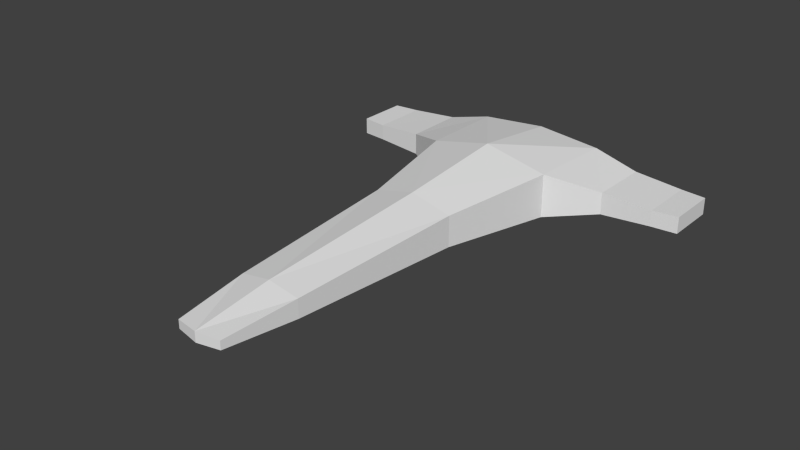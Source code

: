 # Source: hullB_2.blend  (saved by Blender 2.62.0; exported with 4.5.12 LTS)
import bpy
from mathutils import Matrix  # noqa: F401  (used for matrix-valued properties, if any)

bpy.ops.wm.read_factory_settings(use_empty=True)
scene = bpy.context.scene
scene.name = 'Scene'

# ---- collections
col_collection_1 = bpy.data.collections.new('Collection 1'); scene.collection.children.link(col_collection_1)

# ---- world
world_world = bpy.data.worlds.new('World'); scene.world = world_world
world_world.color = (0.05088, 0.05088, 0.05088)
world_world.use_sun_shadow = False
world_world.sun_shadow_jitter_overblur = 0.0
world_world.cycles.sampling_method = 'MANUAL'
world_world.cycles.sample_map_resolution = 256

# ---- meshes
me_hull = bpy.data.meshes.new('Hull')
me_hull.from_pydata([(0.5632, 6.585, -0.2336), (0.5632, 6.585, 0.1031), (0.7552, 3.318, 0.2237), (0.7552, 3.318, -0.3489), (0.4231, 7.939, -0.1435), (-0.003067, 3.32, 0.4073), (-0.003067, 6.593, -0.3383), (1.162, 1.208, 0.3615), (0.4231, 7.939, 0.01251), (-0.003067, 8.015, -0.159), (-0.003067, 6.593, 0.2074), (-0.003067, 1.247, 0.6051), (-0.003067, 3.32, -0.5363), (1.162, 1.208, -0.4535), (-0.003067, 8.015, 0.02799), (-0.5693, 6.585, 0.1031), (-0.7613, 3.318, 0.2237), (-0.7613, 3.318, -0.3489), (-0.5693, 6.585, -0.2336), (2.04, 0.7114, 0.2159), (-0.003067, -0.4903, 0.3919), (-0.4293, 7.939, -0.1435), (-0.4293, 7.939, 0.01251), (-1.168, 1.208, 0.3615), (-1.168, 1.208, -0.4535), (-0.003067, 1.247, -0.7243), (2.04, 0.7114, -0.1922), (2.046, -0.4467, 0.2116), (1.21, -0.4635, 0.3237), (1.21, -0.4635, -0.4061), (2.949, 0.6336, 0.1819), (2.949, -0.4318, 0.1815), (-0.003067, -0.4903, -0.5077), (-1.216, -0.4635, 0.3237), (-1.216, -0.4635, -0.4061), (-2.046, 0.7114, 0.2159), (2.046, -0.4467, -0.1866), (2.949, 0.6336, -0.1152), (2.949, -0.4318, -0.1147), (-2.052, -0.4467, 0.2116), (-2.046, 0.7114, -0.1922), (3.42, 0.5732, 0.191), (3.42, -0.3763, 0.191), (3.42, -0.3763, -0.1172), (-2.052, -0.4467, -0.1866), (-2.955, 0.6336, 0.1819), (-2.955, -0.4318, 0.1815), (3.42, 0.5732, -0.1172), (-2.955, -0.4318, -0.1147), (-2.955, 0.6336, -0.1152), (-3.426, 0.5732, 0.191), (-3.426, -0.3763, 0.191), (-3.426, -0.3763, -0.1172), (-3.426, 0.5732, -0.1172), (-0.003067, -0.4922, 0.005578), (-0.003067, -0.4922, 0.4169), (0.07718, -0.4922, 0.409), (0.1543, -0.4922, 0.3856), (-0.08331, -0.4922, 0.409), (0.0483, -0.7319, 0.2638), (0.2254, -0.4922, 0.3476), (0.09769, -0.7319, 0.2488), (-0.1605, -0.4922, 0.3856), (-0.003067, -0.7319, 0.2689), (0.2878, -0.4922, 0.2964), (0.1432, -0.7319, 0.2245), (-0.2316, -0.4922, 0.3476), (-0.05443, -0.7319, 0.2638), (0.3389, -0.4922, 0.2341), (0.1831, -0.7319, 0.1917), (-0.2939, -0.4922, 0.2964), (-0.1038, -0.7319, 0.2488), (0.3769, -0.4922, 0.163), (0.2158, -0.7319, 0.1518), (-0.3451, -0.4922, 0.2341), (-0.1493, -0.7319, 0.2245), (0.4003, -0.4922, 0.08582), (0.2402, -0.7319, 0.1063), (-0.3831, -0.4922, 0.163), (-0.1892, -0.7319, 0.1917), (0.4082, -0.4922, 0.005578), (0.2552, -0.7319, 0.05694), (-0.4065, -0.4922, 0.08582), (-0.222, -0.7319, 0.1518), (0.4003, -0.4922, -0.07466), (0.2602, -0.7319, 0.005577), (-0.4144, -0.4922, 0.005578), (-0.2463, -0.7319, 0.1063), (0.3769, -0.4922, -0.1518), (0.2552, -0.7319, -0.04579), (-0.4065, -0.4922, -0.07466), (-0.2613, -0.7319, 0.05694), (0.3389, -0.4922, -0.2229), (0.2402, -0.7319, -0.09518), (-0.3831, -0.4922, -0.1518), (-0.2663, -0.7319, 0.005577), (0.2878, -0.4922, -0.2853), (0.2158, -0.7319, -0.1407), (-0.3451, -0.4922, -0.2229), (-0.2613, -0.7319, -0.04579), (0.2254, -0.4922, -0.3364), (0.1831, -0.7319, -0.1806), (-0.2939, -0.4922, -0.2853), (-0.2463, -0.7319, -0.09518), (0.1543, -0.4922, -0.3744), (0.1432, -0.7319, -0.2133), (-0.2316, -0.4922, -0.3364), (-0.222, -0.7319, -0.1407), (0.07717, -0.4922, -0.3978), (0.09769, -0.7319, -0.2377), (-0.1605, -0.4922, -0.3744), (-0.1892, -0.7319, -0.1806), (-0.003067, -0.4922, -0.4057), (0.0483, -0.7319, -0.2526), (-0.08331, -0.4922, -0.3978), (-0.1493, -0.7319, -0.2133), (-0.003067, -0.7319, -0.2577), (-0.1038, -0.7319, -0.2377), (-0.05443, -0.7319, -0.2526), (0.752, -0.4808, 0.005578), (0.752, -0.4808, 0.3327), (0.8158, -0.4799, 0.3264), (0.8772, -0.479, 0.3078), (0.6882, -0.4817, 0.3264), (0.7956, -0.6708, 0.2109), (0.9337, -0.4782, 0.2775), (0.8349, -0.6703, 0.199), (0.6269, -0.4826, 0.3078), (0.7548, -0.6714, 0.2149), (0.9833, -0.4775, 0.2369), (0.8711, -0.6697, 0.1797), (0.5703, -0.4834, 0.2775), (0.7139, -0.672, 0.2109), (1.024, -0.4769, 0.1873), (0.9028, -0.6693, 0.1536), (0.5208, -0.4841, 0.2369), (0.6746, -0.6725, 0.199), (1.054, -0.4765, 0.1307), (0.9288, -0.6689, 0.1219), (0.4801, -0.4847, 0.1873), (0.6385, -0.6731, 0.1797), (1.073, -0.4762, 0.06939), (0.9482, -0.6686, 0.0857), (0.4499, -0.4851, 0.1307), (0.6067, -0.6735, 0.1536), (1.079, -0.4761, 0.005578), (0.9601, -0.6685, 0.04642), (0.4313, -0.4854, 0.06939), (0.5807, -0.6739, 0.1219), (1.073, -0.4762, -0.05823), (0.9641, -0.6684, 0.005577), (0.425, -0.4855, 0.005578), (0.5613, -0.6742, 0.0857), (1.054, -0.4765, -0.1196), (0.9601, -0.6685, -0.03527), (0.4313, -0.4854, -0.05823), (0.5494, -0.6743, 0.04642), (1.024, -0.4769, -0.1761), (0.9482, -0.6686, -0.07454), (0.4499, -0.4851, -0.1196), (0.5454, -0.6744, 0.005577), (0.9833, -0.4775, -0.2257), (0.9288, -0.6689, -0.1107), (0.4801, -0.4847, -0.1761), (0.5494, -0.6743, -0.03527), (0.9337, -0.4782, -0.2664), (0.9028, -0.6693, -0.1425), (0.5208, -0.4841, -0.2257), (0.5614, -0.6742, -0.07454), (0.8772, -0.479, -0.2966), (0.8711, -0.6697, -0.1685), (0.5703, -0.4834, -0.2664), (0.5807, -0.6739, -0.1107), (0.8158, -0.4799, -0.3152), (0.8349, -0.6703, -0.1878), (0.6269, -0.4826, -0.2966), (0.6067, -0.6735, -0.1425), (0.752, -0.4808, -0.3215), (0.7956, -0.6708, -0.1998), (0.6882, -0.4817, -0.3152), (0.6385, -0.6731, -0.1685), (0.7548, -0.6714, -0.2038), (0.6746, -0.6725, -0.1878), (0.7139, -0.672, -0.1998), (-0.7463, -0.4808, 0.005578), (-0.7463, -0.4808, 0.3327), (-0.6825, -0.4818, 0.3264), (-0.6212, -0.4828, 0.3078), (-0.8101, -0.4798, 0.3264), (-0.7084, -0.672, 0.2109), (-0.5646, -0.4836, 0.2775), (-0.6692, -0.6726, 0.199), (-0.8715, -0.4789, 0.3078), (-0.7493, -0.6714, 0.2149), (-0.5151, -0.4844, 0.2369), (-0.633, -0.6732, 0.1797), (-0.928, -0.478, 0.2775), (-0.7901, -0.6708, 0.2109), (-0.4744, -0.485, 0.1873), (-0.6012, -0.6737, 0.1536), (-0.9775, -0.4772, 0.2369), (-0.8294, -0.6702, 0.199), (-0.4442, -0.4855, 0.1307), (-0.5752, -0.6741, 0.1219), (-1.018, -0.4766, 0.1873), (-0.8656, -0.6696, 0.1797), (-0.4256, -0.4858, 0.06939), (-0.5559, -0.6744, 0.0857), (-1.048, -0.4761, 0.1307), (-0.8973, -0.6691, 0.1536), (-0.4193, -0.4859, 0.005578), (-0.5439, -0.6746, 0.04642), (-1.067, -0.4758, 0.06939), (-0.9233, -0.6687, 0.1219), (-0.4256, -0.4858, -0.05823), (-0.5399, -0.6747, 0.005577), (-1.073, -0.4757, 0.005578), (-0.9427, -0.6684, 0.0857), (-0.4442, -0.4855, -0.1196), (-0.5439, -0.6746, -0.03527), (-1.067, -0.4758, -0.05823), (-0.9546, -0.6682, 0.04642), (-0.4744, -0.485, -0.1761), (-0.5559, -0.6744, -0.07454), (-1.048, -0.4761, -0.1196), (-0.9586, -0.6682, 0.005577), (-0.5151, -0.4844, -0.2257), (-0.5752, -0.6741, -0.1107), (-1.018, -0.4766, -0.1761), (-0.9546, -0.6682, -0.03527), (-0.5646, -0.4836, -0.2664), (-0.6012, -0.6737, -0.1425), (-0.9775, -0.4772, -0.2257), (-0.9427, -0.6684, -0.07454), (-0.6212, -0.4828, -0.2966), (-0.633, -0.6732, -0.1685), (-0.928, -0.478, -0.2664), (-0.9233, -0.6687, -0.1107), (-0.6825, -0.4818, -0.3152), (-0.6692, -0.6726, -0.1878), (-0.8715, -0.4789, -0.2966), (-0.8973, -0.6691, -0.1425), (-0.7463, -0.4808, -0.3215), (-0.7084, -0.672, -0.1998), (-0.8101, -0.4798, -0.3152), (-0.8656, -0.6696, -0.1685), (-0.7493, -0.6714, -0.2038), (-0.8294, -0.6702, -0.1878), (-0.7901, -0.6708, -0.1998)], [], [(0, 1, 2), (0, 2, 3), (16, 15, 18), (16, 18, 17), (1, 0, 4), (1, 4, 8), (21, 18, 15), (21, 15, 22), (3, 2, 7), (3, 7, 13), (23, 16, 17), (23, 17, 24), (6, 0, 3), (6, 3, 12), (17, 18, 6), (17, 6, 12), (1, 10, 5), (1, 5, 2), (5, 10, 15), (5, 15, 16), (10, 1, 8), (10, 8, 14), (22, 15, 10), (22, 10, 14), (0, 6, 9), (0, 9, 4), (9, 6, 18), (9, 18, 21), (4, 9, 14), (4, 14, 8), (14, 9, 21), (14, 21, 22), (2, 5, 11), (2, 11, 7), (11, 5, 16), (11, 16, 23), (12, 3, 13), (12, 13, 25), (24, 17, 12), (24, 12, 25), (25, 13, 29), (25, 29, 32), (34, 24, 25), (34, 25, 32), (7, 11, 20), (7, 20, 28), (20, 11, 23), (20, 23, 33), (28, 20, 32), (28, 32, 29), (32, 20, 33), (32, 33, 34), (28, 29, 36), (28, 36, 27), (44, 34, 33), (44, 33, 39), (7, 28, 27), (7, 27, 19), (39, 33, 23), (39, 23, 35), (29, 13, 26), (29, 26, 36), (40, 24, 34), (40, 34, 44), (13, 7, 19), (13, 19, 26), (35, 23, 24), (35, 24, 40), (26, 19, 30), (26, 30, 37), (45, 35, 40), (45, 40, 49), (36, 26, 37), (36, 37, 38), (49, 40, 44), (49, 44, 48), (19, 27, 31), (19, 31, 30), (46, 39, 35), (46, 35, 45), (27, 36, 38), (27, 38, 31), (48, 44, 39), (48, 39, 46), (31, 38, 43), (31, 43, 42), (52, 48, 46), (52, 46, 51), (30, 31, 42), (30, 42, 41), (51, 46, 45), (51, 45, 50), (38, 37, 47), (38, 47, 43), (53, 49, 48), (53, 48, 52), (37, 30, 41), (37, 41, 47), (50, 45, 49), (50, 49, 53), (47, 41, 42), (47, 42, 43), (51, 50, 53), (51, 53, 52), (54, 56, 55), (54, 57, 56), (54, 60, 57), (54, 64, 60), (54, 68, 64), (54, 72, 68), (54, 76, 72), (54, 80, 76), (54, 84, 80), (54, 88, 84), (54, 92, 88), (54, 96, 92), (54, 100, 96), (54, 104, 100), (54, 108, 104), (54, 112, 108), (54, 114, 112), (54, 110, 114), (54, 106, 110), (54, 102, 106), (54, 98, 102), (54, 94, 98), (54, 90, 94), (54, 86, 90), (54, 82, 86), (54, 78, 82), (54, 74, 78), (54, 70, 74), (54, 66, 70), (54, 62, 66), (54, 58, 62), (58, 54, 55), (55, 63, 59), (55, 59, 56), (56, 59, 61), (56, 61, 57), (57, 61, 65), (57, 65, 60), (60, 65, 69), (60, 69, 64), (64, 69, 73), (64, 73, 68), (68, 73, 77), (68, 77, 72), (72, 77, 81), (72, 81, 76), (76, 81, 85), (76, 85, 80), (80, 85, 89), (80, 89, 84), (84, 89, 93), (84, 93, 88), (88, 93, 97), (88, 97, 92), (92, 97, 101), (92, 101, 96), (96, 101, 105), (96, 105, 100), (100, 105, 109), (100, 109, 104), (104, 109, 113), (104, 113, 108), (108, 113, 116), (108, 116, 112), (112, 116, 118), (112, 118, 114), (114, 118, 117), (114, 117, 110), (110, 117, 115), (110, 115, 106), (106, 115, 111), (106, 111, 102), (102, 111, 107), (102, 107, 98), (98, 107, 103), (98, 103, 94), (94, 103, 99), (94, 99, 90), (90, 99, 95), (90, 95, 86), (86, 95, 91), (86, 91, 82), (82, 91, 87), (82, 87, 78), (78, 87, 83), (78, 83, 74), (74, 83, 79), (74, 79, 70), (70, 79, 75), (70, 75, 66), (66, 75, 71), (66, 71, 62), (62, 71, 67), (62, 67, 58), (63, 55, 58), (63, 58, 67), (119, 121, 120), (119, 122, 121), (119, 125, 122), (119, 129, 125), (119, 133, 129), (119, 137, 133), (119, 141, 137), (119, 145, 141), (119, 149, 145), (119, 153, 149), (119, 157, 153), (119, 161, 157), (119, 165, 161), (119, 169, 165), (119, 173, 169), (119, 177, 173), (119, 179, 177), (119, 175, 179), (119, 171, 175), (119, 167, 171), (119, 163, 167), (119, 159, 163), (119, 155, 159), (119, 151, 155), (119, 147, 151), (119, 143, 147), (119, 139, 143), (119, 135, 139), (119, 131, 135), (119, 127, 131), (119, 123, 127), (123, 119, 120), (120, 128, 124), (120, 124, 121), (121, 124, 126), (121, 126, 122), (122, 126, 130), (122, 130, 125), (125, 130, 134), (125, 134, 129), (129, 134, 138), (129, 138, 133), (133, 138, 142), (133, 142, 137), (137, 142, 146), (137, 146, 141), (141, 146, 150), (141, 150, 145), (145, 150, 154), (145, 154, 149), (149, 154, 158), (149, 158, 153), (153, 158, 162), (153, 162, 157), (157, 162, 166), (157, 166, 161), (161, 166, 170), (161, 170, 165), (165, 170, 174), (165, 174, 169), (169, 174, 178), (169, 178, 173), (173, 178, 181), (173, 181, 177), (177, 181, 183), (177, 183, 179), (179, 183, 182), (179, 182, 175), (175, 182, 180), (175, 180, 171), (171, 180, 176), (171, 176, 167), (167, 176, 172), (167, 172, 163), (163, 172, 168), (163, 168, 159), (159, 168, 164), (159, 164, 155), (155, 164, 160), (155, 160, 151), (151, 160, 156), (151, 156, 147), (147, 156, 152), (147, 152, 143), (143, 152, 148), (143, 148, 139), (139, 148, 144), (139, 144, 135), (135, 144, 140), (135, 140, 131), (131, 140, 136), (131, 136, 127), (127, 136, 132), (127, 132, 123), (128, 120, 123), (128, 123, 132), (184, 186, 185), (184, 187, 186), (184, 190, 187), (184, 194, 190), (184, 198, 194), (184, 202, 198), (184, 206, 202), (184, 210, 206), (184, 214, 210), (184, 218, 214), (184, 222, 218), (184, 226, 222), (184, 230, 226), (184, 234, 230), (184, 238, 234), (184, 242, 238), (184, 244, 242), (184, 240, 244), (184, 236, 240), (184, 232, 236), (184, 228, 232), (184, 224, 228), (184, 220, 224), (184, 216, 220), (184, 212, 216), (184, 208, 212), (184, 204, 208), (184, 200, 204), (184, 196, 200), (184, 192, 196), (184, 188, 192), (188, 184, 185), (185, 193, 189), (185, 189, 186), (186, 189, 191), (186, 191, 187), (187, 191, 195), (187, 195, 190), (190, 195, 199), (190, 199, 194), (194, 199, 203), (194, 203, 198), (198, 203, 207), (198, 207, 202), (202, 207, 211), (202, 211, 206), (206, 211, 215), (206, 215, 210), (210, 215, 219), (210, 219, 214), (214, 219, 223), (214, 223, 218), (218, 223, 227), (218, 227, 222), (222, 227, 231), (222, 231, 226), (226, 231, 235), (226, 235, 230), (230, 235, 239), (230, 239, 234), (234, 239, 243), (234, 243, 238), (238, 243, 246), (238, 246, 242), (242, 246, 248), (242, 248, 244), (244, 248, 247), (244, 247, 240), (240, 247, 245), (240, 245, 236), (236, 245, 241), (236, 241, 232), (232, 241, 237), (232, 237, 228), (228, 237, 233), (228, 233, 224), (224, 233, 229), (224, 229, 220), (220, 229, 225), (220, 225, 216), (216, 225, 221), (216, 221, 212), (212, 221, 217), (212, 217, 208), (208, 217, 213), (208, 213, 204), (204, 213, 209), (204, 209, 200), (200, 209, 205), (200, 205, 196), (196, 205, 201), (196, 201, 192), (192, 201, 197), (192, 197, 188), (193, 185, 188), (193, 188, 197)])
me_hull.use_remesh_preserve_volume = False
me_hull.use_remesh_preserve_attributes = False
me_hull.use_mirror_vertex_groups = False
me_hull.update()

# ---- objects
ob_hull = bpy.data.objects.new('Hull', me_hull)

# ---- transforms, parenting, visibility, modifiers, constraints
ob_hull.location = (-3.882e-08, -1.88e-06, -9.625e-09)
ob_hull.rotation_euler = (3.142, -0.0, 0.0)
ob_hull.scale = (1.34, 1.34, 1.34)
ob_hull.lineart.crease_threshold = 0.0

# ---- collection membership
col_collection_1.objects.link(ob_hull)

# ---- scene / render settings (as saved in the file)
scene.frame_start = 1; scene.frame_end = 250; scene.frame_set(1)
scene.render.engine = 'BLENDER_EEVEE_NEXT'
scene.render.image_settings.color_mode = 'RGB'
scene.render.image_settings.compression = 90
scene.render.resolution_percentage = 50
scene.render.dither_intensity = 0.0
scene.render.bake_margin = 2
scene.render.bake_bias = 0.0
scene.cycles.use_denoising = False
scene.cycles.samples = 10
scene.cycles.sampling_pattern = 'TABULATED_SOBOL'
scene.cycles.light_sampling_threshold = 0.0
scene.cycles.use_adaptive_sampling = False
scene.cycles.use_light_tree = False
scene.cycles.blur_glossy = 0.0
scene.cycles.volume_bounces = 1
scene.cycles.pixel_filter_type = 'GAUSSIAN'
scene.cycles.sample_clamp_indirect = 0.0
scene.view_settings.view_transform = 'Standard'
bpy.context.view_layer.update()

# ---- added for rendering (the .blend has no active camera and no usable light): camera, sun
cam_auto = bpy.data.cameras.new('AutoCamera')
cam_auto.lens = 50.0
cam_auto.sensor_width = 36.0
cam_auto.clip_end = 1000.0
ob_auto_camera = bpy.data.objects.new('AutoCamera', cam_auto)
scene.collection.objects.link(ob_auto_camera)
ob_auto_camera.location = (13.8695, -21.5295, 11.1788)
ob_auto_camera.rotation_euler = (1.09748, -7.21219e-08, 0.694738)
scene.camera = ob_auto_camera
light_auto_sun = bpy.data.lights.new('AutoSun', 'SUN')
light_auto_sun.energy = 3.0
light_auto_sun.angle = 0.0523599
ob_auto_sun = bpy.data.objects.new('AutoSun', light_auto_sun)
scene.collection.objects.link(ob_auto_sun)
ob_auto_sun.rotation_euler = (0.872665, 0.174533, 0.523599)
bpy.context.view_layer.update()
